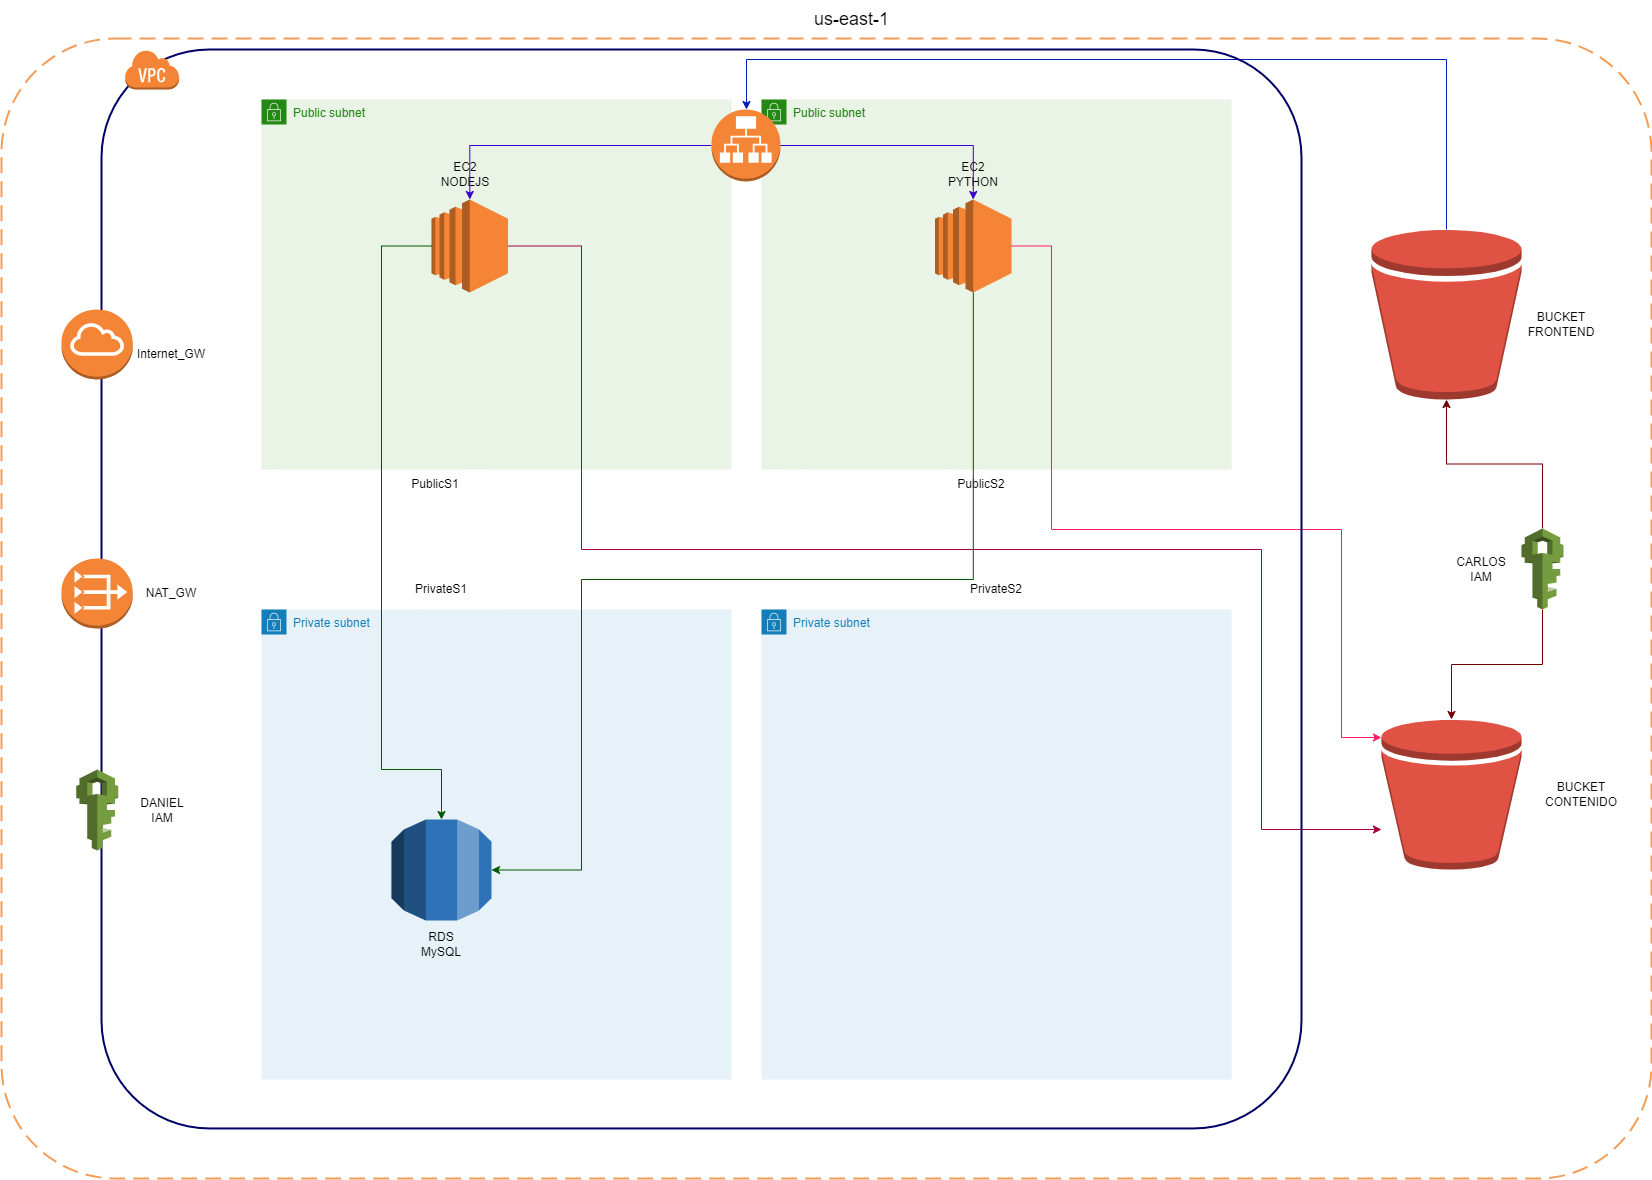

The diagram above was exported from draw.io. Its source (the exported page's mxGraphModel, read from the mxfile embedded in the PNG):
<mxGraphModel dx="3765" dy="2349" grid="1" gridSize="10" guides="1" tooltips="1" connect="1" arrows="1" fold="1" page="1" pageScale="1" pageWidth="827" pageHeight="1169" math="0" shadow="0">
  <root>
    <mxCell id="0" />
    <mxCell id="1" parent="0" />
    <mxCell id="yoC6Yza3Bm8EKBMKIHlZ-1" value="" style="rounded=1;arcSize=10;dashed=1;strokeColor=#F59D56;fillColor=none;gradientColor=none;dashPattern=8 4;strokeWidth=2;" parent="1" vertex="1">
      <mxGeometry x="-50" y="29" width="1650" height="1140" as="geometry" />
    </mxCell>
    <mxCell id="wCetBiZQ8csisk_1Iqzx-16" value="Private subnet" style="points=[[0,0],[0.25,0],[0.5,0],[0.75,0],[1,0],[1,0.25],[1,0.5],[1,0.75],[1,1],[0.75,1],[0.5,1],[0.25,1],[0,1],[0,0.75],[0,0.5],[0,0.25]];outlineConnect=0;gradientColor=none;html=1;whiteSpace=wrap;fontSize=12;fontStyle=0;container=1;pointerEvents=0;collapsible=0;recursiveResize=0;shape=mxgraph.aws4.group;grIcon=mxgraph.aws4.group_security_group;grStroke=0;strokeColor=#147EBA;fillColor=#E6F2F8;verticalAlign=top;align=left;spacingLeft=30;fontColor=#147EBA;dashed=0;" parent="1" vertex="1">
      <mxGeometry x="710" y="600" width="470" height="470" as="geometry" />
    </mxCell>
    <mxCell id="wCetBiZQ8csisk_1Iqzx-17" value="Private subnet" style="points=[[0,0],[0.25,0],[0.5,0],[0.75,0],[1,0],[1,0.25],[1,0.5],[1,0.75],[1,1],[0.75,1],[0.5,1],[0.25,1],[0,1],[0,0.75],[0,0.5],[0,0.25]];outlineConnect=0;gradientColor=none;html=1;whiteSpace=wrap;fontSize=12;fontStyle=0;container=1;pointerEvents=0;collapsible=0;recursiveResize=0;shape=mxgraph.aws4.group;grIcon=mxgraph.aws4.group_security_group;grStroke=0;strokeColor=#147EBA;fillColor=#E6F2F8;verticalAlign=top;align=left;spacingLeft=30;fontColor=#147EBA;dashed=0;" parent="1" vertex="1">
      <mxGeometry x="210" y="600" width="470" height="470" as="geometry" />
    </mxCell>
    <mxCell id="wCetBiZQ8csisk_1Iqzx-22" value="RDS MySQL" style="text;html=1;align=center;verticalAlign=middle;whiteSpace=wrap;rounded=0;fontColor=#000000;" parent="wCetBiZQ8csisk_1Iqzx-17" vertex="1">
      <mxGeometry x="150" y="320" width="60" height="30" as="geometry" />
    </mxCell>
    <mxCell id="wCetBiZQ8csisk_1Iqzx-18" value="Public subnet" style="points=[[0,0],[0.25,0],[0.5,0],[0.75,0],[1,0],[1,0.25],[1,0.5],[1,0.75],[1,1],[0.75,1],[0.5,1],[0.25,1],[0,1],[0,0.75],[0,0.5],[0,0.25]];outlineConnect=0;gradientColor=none;html=1;whiteSpace=wrap;fontSize=12;fontStyle=0;container=1;pointerEvents=0;collapsible=0;recursiveResize=0;shape=mxgraph.aws4.group;grIcon=mxgraph.aws4.group_security_group;grStroke=0;strokeColor=#248814;fillColor=#E9F3E6;verticalAlign=top;align=left;spacingLeft=30;fontColor=#248814;dashed=0;" parent="1" vertex="1">
      <mxGeometry x="210" y="90" width="470" height="370" as="geometry" />
    </mxCell>
    <mxCell id="wCetBiZQ8csisk_1Iqzx-19" value="Public subnet" style="points=[[0,0],[0.25,0],[0.5,0],[0.75,0],[1,0],[1,0.25],[1,0.5],[1,0.75],[1,1],[0.75,1],[0.5,1],[0.25,1],[0,1],[0,0.75],[0,0.5],[0,0.25]];outlineConnect=0;gradientColor=none;html=1;whiteSpace=wrap;fontSize=12;fontStyle=0;container=1;pointerEvents=0;collapsible=0;recursiveResize=0;shape=mxgraph.aws4.group;grIcon=mxgraph.aws4.group_security_group;grStroke=0;strokeColor=#248814;fillColor=#E9F3E6;verticalAlign=top;align=left;spacingLeft=30;fontColor=#248814;dashed=0;" parent="1" vertex="1">
      <mxGeometry x="710" y="90" width="470" height="370" as="geometry" />
    </mxCell>
    <mxCell id="wCetBiZQ8csisk_1Iqzx-20" value="" style="outlineConnect=0;dashed=0;verticalLabelPosition=bottom;verticalAlign=top;align=center;html=1;shape=mxgraph.aws3.rds;fillColor=#2E73B8;gradientColor=none;" parent="1" vertex="1">
      <mxGeometry x="340" y="810" width="100" height="101" as="geometry" />
    </mxCell>
    <mxCell id="wCetBiZQ8csisk_1Iqzx-23" value="PrivateS1" style="text;html=1;strokeColor=none;fillColor=none;align=center;verticalAlign=middle;whiteSpace=wrap;rounded=0;fontColor=#000000;" parent="1" vertex="1">
      <mxGeometry x="360" y="565" width="60" height="30" as="geometry" />
    </mxCell>
    <mxCell id="wCetBiZQ8csisk_1Iqzx-24" value="PrivateS2" style="text;html=1;strokeColor=none;fillColor=none;align=center;verticalAlign=middle;whiteSpace=wrap;rounded=0;fontColor=#000000;" parent="1" vertex="1">
      <mxGeometry x="915" y="565" width="60" height="30" as="geometry" />
    </mxCell>
    <mxCell id="wCetBiZQ8csisk_1Iqzx-25" value="PublicS1" style="text;html=1;strokeColor=none;fillColor=none;align=center;verticalAlign=middle;whiteSpace=wrap;rounded=0;fontColor=#000000;" parent="1" vertex="1">
      <mxGeometry x="354" y="460" width="60" height="30" as="geometry" />
    </mxCell>
    <mxCell id="wCetBiZQ8csisk_1Iqzx-26" value="PublicS2" style="text;html=1;strokeColor=none;fillColor=none;align=center;verticalAlign=middle;whiteSpace=wrap;rounded=0;fontColor=#000000;" parent="1" vertex="1">
      <mxGeometry x="900" y="460" width="60" height="30" as="geometry" />
    </mxCell>
    <mxCell id="wCetBiZQ8csisk_1Iqzx-27" value="NAT_GW" style="text;html=1;align=center;verticalAlign=middle;whiteSpace=wrap;rounded=0;fontColor=#000000;" parent="1" vertex="1">
      <mxGeometry x="90" y="569.06" width="60" height="30" as="geometry" />
    </mxCell>
    <mxCell id="wCetBiZQ8csisk_1Iqzx-28" value="Internet_GW" style="text;html=1;strokeColor=none;fillColor=none;align=center;verticalAlign=middle;whiteSpace=wrap;rounded=0;fontColor=#000000;" parent="1" vertex="1">
      <mxGeometry x="90" y="330" width="60" height="30" as="geometry" />
    </mxCell>
    <mxCell id="wCetBiZQ8csisk_1Iqzx-29" value="" style="outlineConnect=0;dashed=0;verticalLabelPosition=bottom;verticalAlign=top;align=center;html=1;shape=mxgraph.aws3.bucket;fillColor=#E05243;gradientColor=none;" parent="1" vertex="1">
      <mxGeometry x="1330" y="710" width="140" height="150" as="geometry" />
    </mxCell>
    <mxCell id="wCetBiZQ8csisk_1Iqzx-50" style="edgeStyle=orthogonalEdgeStyle;rounded=0;orthogonalLoop=1;jettySize=auto;html=1;fillColor=#0050ef;strokeColor=#001DBC;" parent="1" source="wCetBiZQ8csisk_1Iqzx-30" target="wCetBiZQ8csisk_1Iqzx-49" edge="1">
      <mxGeometry relative="1" as="geometry">
        <Array as="points">
          <mxPoint x="1395" y="50" />
          <mxPoint x="695" y="50" />
        </Array>
      </mxGeometry>
    </mxCell>
    <mxCell id="wCetBiZQ8csisk_1Iqzx-30" value="" style="outlineConnect=0;dashed=0;verticalLabelPosition=bottom;verticalAlign=top;align=center;html=1;shape=mxgraph.aws3.bucket;fillColor=#E05243;gradientColor=none;" parent="1" vertex="1">
      <mxGeometry x="1320" y="220" width="150" height="170" as="geometry" />
    </mxCell>
    <mxCell id="wCetBiZQ8csisk_1Iqzx-31" value="BUCKET FRONTEND" style="text;html=1;strokeColor=none;fillColor=none;align=center;verticalAlign=middle;whiteSpace=wrap;rounded=0;fontColor=#000000;" parent="1" vertex="1">
      <mxGeometry x="1480" y="299.88" width="60" height="30" as="geometry" />
    </mxCell>
    <mxCell id="wCetBiZQ8csisk_1Iqzx-32" value="BUCKET CONTENIDO" style="text;html=1;strokeColor=none;fillColor=none;align=center;verticalAlign=middle;whiteSpace=wrap;rounded=0;fontColor=#000000;" parent="1" vertex="1">
      <mxGeometry x="1500" y="770" width="60" height="30" as="geometry" />
    </mxCell>
    <mxCell id="wCetBiZQ8csisk_1Iqzx-46" style="edgeStyle=orthogonalEdgeStyle;rounded=0;orthogonalLoop=1;jettySize=auto;html=1;fillColor=#d80073;strokeColor=#A50040;" parent="1" source="wCetBiZQ8csisk_1Iqzx-33" target="wCetBiZQ8csisk_1Iqzx-29" edge="1">
      <mxGeometry relative="1" as="geometry">
        <Array as="points">
          <mxPoint x="530" y="237" />
          <mxPoint x="530" y="540" />
          <mxPoint x="1210" y="540" />
          <mxPoint x="1210" y="820" />
        </Array>
      </mxGeometry>
    </mxCell>
    <mxCell id="wCetBiZQ8csisk_1Iqzx-33" value="" style="outlineConnect=0;dashed=0;verticalLabelPosition=bottom;verticalAlign=top;align=center;html=1;shape=mxgraph.aws3.ec2;fillColor=#F58534;gradientColor=none;" parent="1" vertex="1">
      <mxGeometry x="380" y="190" width="76.5" height="93" as="geometry" />
    </mxCell>
    <mxCell id="wCetBiZQ8csisk_1Iqzx-34" value="" style="outlineConnect=0;dashed=0;verticalLabelPosition=bottom;verticalAlign=top;align=center;html=1;shape=mxgraph.aws3.ec2;fillColor=#F58534;gradientColor=none;" parent="1" vertex="1">
      <mxGeometry x="883.5" y="190" width="76.5" height="93" as="geometry" />
    </mxCell>
    <mxCell id="wCetBiZQ8csisk_1Iqzx-35" value="EC2 NODEJS" style="text;html=1;strokeColor=none;fillColor=none;align=center;verticalAlign=middle;whiteSpace=wrap;rounded=0;fontColor=#000000;" parent="1" vertex="1">
      <mxGeometry x="384" y="150" width="60" height="30" as="geometry" />
    </mxCell>
    <mxCell id="wCetBiZQ8csisk_1Iqzx-36" value="EC2 PYTHON" style="text;html=1;strokeColor=none;fillColor=none;align=center;verticalAlign=middle;whiteSpace=wrap;rounded=0;fontColor=#000000;" parent="1" vertex="1">
      <mxGeometry x="891.75" y="150" width="60" height="30" as="geometry" />
    </mxCell>
    <mxCell id="wCetBiZQ8csisk_1Iqzx-42" style="edgeStyle=orthogonalEdgeStyle;rounded=0;orthogonalLoop=1;jettySize=auto;html=1;fontColor=#000000;fillColor=#a20025;strokeColor=#6F0000;" parent="1" source="wCetBiZQ8csisk_1Iqzx-37" target="wCetBiZQ8csisk_1Iqzx-30" edge="1">
      <mxGeometry relative="1" as="geometry" />
    </mxCell>
    <mxCell id="wCetBiZQ8csisk_1Iqzx-43" style="edgeStyle=orthogonalEdgeStyle;rounded=0;orthogonalLoop=1;jettySize=auto;html=1;fontColor=#000000;fillColor=#a20025;strokeColor=#6F0000;" parent="1" source="wCetBiZQ8csisk_1Iqzx-37" target="wCetBiZQ8csisk_1Iqzx-29" edge="1">
      <mxGeometry relative="1" as="geometry" />
    </mxCell>
    <mxCell id="wCetBiZQ8csisk_1Iqzx-37" value="" style="outlineConnect=0;dashed=0;verticalLabelPosition=bottom;verticalAlign=top;align=center;html=1;shape=mxgraph.aws3.iam;fillColor=#759C3E;gradientColor=none;" parent="1" vertex="1">
      <mxGeometry x="1470" y="519" width="42" height="81" as="geometry" />
    </mxCell>
    <mxCell id="wCetBiZQ8csisk_1Iqzx-39" value="DANIEL&lt;br&gt;IAM" style="text;html=1;strokeColor=none;fillColor=none;align=center;verticalAlign=middle;whiteSpace=wrap;rounded=0;fontColor=#000000;" parent="1" vertex="1">
      <mxGeometry x="81.29" y="785.5" width="60" height="30" as="geometry" />
    </mxCell>
    <mxCell id="wCetBiZQ8csisk_1Iqzx-41" value="CARLOS&lt;br&gt;IAM" style="text;html=1;strokeColor=none;fillColor=none;align=center;verticalAlign=middle;whiteSpace=wrap;rounded=0;fontColor=#000000;" parent="1" vertex="1">
      <mxGeometry x="1400" y="544.5" width="60" height="30" as="geometry" />
    </mxCell>
    <mxCell id="wCetBiZQ8csisk_1Iqzx-45" style="edgeStyle=orthogonalEdgeStyle;rounded=0;orthogonalLoop=1;jettySize=auto;html=1;entryX=0;entryY=0.12;entryDx=0;entryDy=0;entryPerimeter=0;strokeColor=#FF1C68;" parent="1" source="wCetBiZQ8csisk_1Iqzx-34" target="wCetBiZQ8csisk_1Iqzx-29" edge="1">
      <mxGeometry relative="1" as="geometry">
        <Array as="points">
          <mxPoint x="1000" y="237" />
          <mxPoint x="1000" y="520" />
          <mxPoint x="1290" y="520" />
          <mxPoint x="1290" y="728" />
        </Array>
      </mxGeometry>
    </mxCell>
    <mxCell id="wCetBiZQ8csisk_1Iqzx-47" style="edgeStyle=orthogonalEdgeStyle;rounded=0;orthogonalLoop=1;jettySize=auto;html=1;entryX=0.5;entryY=0;entryDx=0;entryDy=0;entryPerimeter=0;fillColor=#008a00;strokeColor=#005700;" parent="1" source="wCetBiZQ8csisk_1Iqzx-33" target="wCetBiZQ8csisk_1Iqzx-20" edge="1">
      <mxGeometry relative="1" as="geometry">
        <Array as="points">
          <mxPoint x="330" y="237" />
          <mxPoint x="330" y="760" />
          <mxPoint x="390" y="760" />
        </Array>
      </mxGeometry>
    </mxCell>
    <mxCell id="wCetBiZQ8csisk_1Iqzx-48" style="edgeStyle=orthogonalEdgeStyle;rounded=0;orthogonalLoop=1;jettySize=auto;html=1;entryX=1;entryY=0.5;entryDx=0;entryDy=0;entryPerimeter=0;fillColor=#008a00;strokeColor=#005700;" parent="1" source="wCetBiZQ8csisk_1Iqzx-34" target="wCetBiZQ8csisk_1Iqzx-20" edge="1">
      <mxGeometry relative="1" as="geometry">
        <Array as="points">
          <mxPoint x="922" y="570" />
          <mxPoint x="530" y="570" />
          <mxPoint x="530" y="861" />
        </Array>
      </mxGeometry>
    </mxCell>
    <mxCell id="wCetBiZQ8csisk_1Iqzx-51" style="edgeStyle=orthogonalEdgeStyle;rounded=0;orthogonalLoop=1;jettySize=auto;html=1;fillColor=#6a00ff;strokeColor=#3700CC;" parent="1" source="wCetBiZQ8csisk_1Iqzx-49" target="wCetBiZQ8csisk_1Iqzx-33" edge="1">
      <mxGeometry relative="1" as="geometry" />
    </mxCell>
    <mxCell id="wCetBiZQ8csisk_1Iqzx-49" value="" style="outlineConnect=0;dashed=0;verticalLabelPosition=bottom;verticalAlign=top;align=center;html=1;shape=mxgraph.aws3.application_load_balancer;fillColor=#F58536;gradientColor=none;" parent="1" vertex="1">
      <mxGeometry x="660" y="100" width="69" height="72" as="geometry" />
    </mxCell>
    <mxCell id="wCetBiZQ8csisk_1Iqzx-52" style="edgeStyle=orthogonalEdgeStyle;rounded=0;orthogonalLoop=1;jettySize=auto;html=1;entryX=0.5;entryY=0;entryDx=0;entryDy=0;entryPerimeter=0;fillColor=#6a00ff;strokeColor=#3700CC;" parent="1" source="wCetBiZQ8csisk_1Iqzx-49" target="wCetBiZQ8csisk_1Iqzx-34" edge="1">
      <mxGeometry relative="1" as="geometry" />
    </mxCell>
    <mxCell id="wCetBiZQ8csisk_1Iqzx-2" value="" style="rounded=1;arcSize=10;dashed=0;fillColor=none;gradientColor=none;strokeWidth=2;fontColor=#000066;labelBorderColor=#000066;labelBackgroundColor=#000066;strokeColor=#000066;" parent="1" vertex="1">
      <mxGeometry x="50" y="40" width="1200" height="1078.95" as="geometry" />
    </mxCell>
    <mxCell id="wCetBiZQ8csisk_1Iqzx-3" value="" style="dashed=0;html=1;shape=mxgraph.aws3.virtual_private_cloud;fillColor=#F58536;gradientColor=none;dashed=0;" parent="1" vertex="1">
      <mxGeometry x="73.24503311258277" y="40" width="54.41059602649007" height="40.00000000000001" as="geometry" />
    </mxCell>
    <mxCell id="wCetBiZQ8csisk_1Iqzx-5" value="us-east-1" style="text;html=1;strokeColor=none;fillColor=none;align=center;verticalAlign=middle;whiteSpace=wrap;rounded=0;spacing=2;fontSize=18;fontColor=#000000;" parent="1" vertex="1">
      <mxGeometry x="718.1976821192052" y="-9.950000000000003" width="165.29801324503313" height="38.9535241612804" as="geometry" />
    </mxCell>
    <mxCell id="wCetBiZQ8csisk_1Iqzx-6" value="" style="outlineConnect=0;dashed=0;verticalLabelPosition=bottom;verticalAlign=top;align=center;html=1;shape=mxgraph.aws3.internet_gateway;fillColor=#F58536;gradientColor=none;" parent="1" vertex="1">
      <mxGeometry x="10.0033774834437" y="299.8846691289628" width="71.28476821192048" height="70.11634349030473" as="geometry" />
    </mxCell>
    <mxCell id="wCetBiZQ8csisk_1Iqzx-8" value="" style="outlineConnect=0;dashed=0;verticalLabelPosition=bottom;verticalAlign=top;align=center;html=1;shape=mxgraph.aws3.vpc_nat_gateway;fillColor=#F58536;gradientColor=none;" parent="1" vertex="1">
      <mxGeometry x="10.0033774834437" y="549.002862419206" width="71.28476821192048" height="70.11634349030473" as="geometry" />
    </mxCell>
    <mxCell id="wCetBiZQ8csisk_1Iqzx-38" value="" style="outlineConnect=0;dashed=0;verticalLabelPosition=bottom;verticalAlign=top;align=center;html=1;shape=mxgraph.aws3.iam;fillColor=#759C3E;gradientColor=none;" parent="1" vertex="1">
      <mxGeometry x="24.650000000000006" y="760" width="42" height="81" as="geometry" />
    </mxCell>
  </root>
</mxGraphModel>